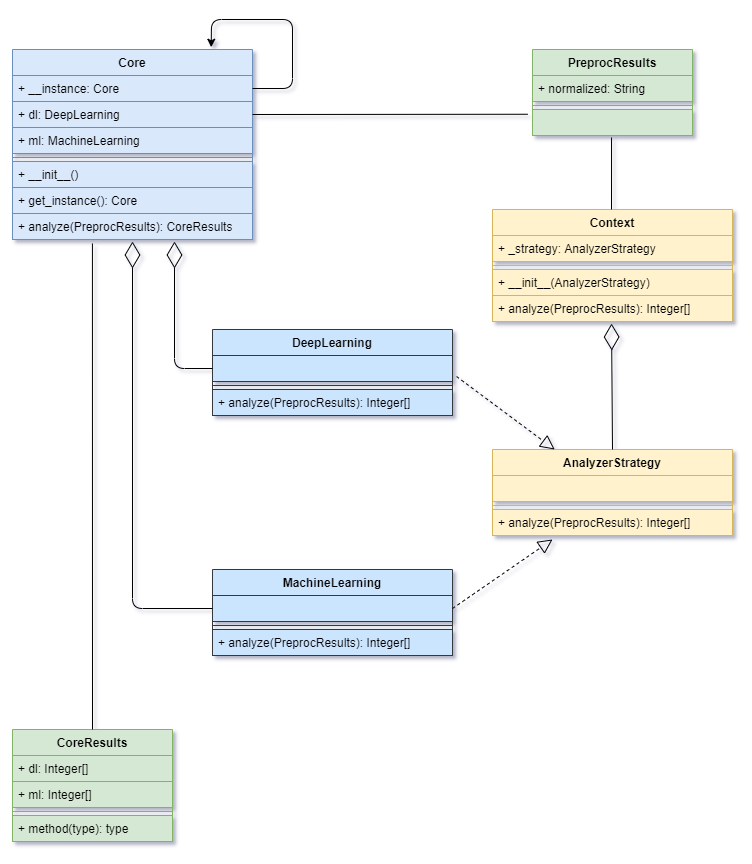

The diagram above was exported from draw.io. Its source (the exported page's mxGraphModel, read from the mxfile embedded in the PNG):
<mxGraphModel dx="1673" dy="967" grid="1" gridSize="10" guides="1" tooltips="1" connect="1" arrows="1" fold="1" page="1" pageScale="1" pageWidth="1100" pageHeight="850" math="0" shadow="0">
  <root>
    <mxCell id="0" />
    <mxCell id="1" parent="0" />
    <mxCell id="kE2A6alhRAZT9oR9Vjy1-8" value="PreprocResults" style="swimlane;fontStyle=1;align=center;verticalAlign=top;childLayout=stackLayout;horizontal=1;startSize=26;horizontalStack=0;resizeParent=1;resizeParentMax=0;resizeLast=0;collapsible=1;marginBottom=0;fillColor=#d5e8d4;strokeColor=#82b366;" vertex="1" parent="1">
      <mxGeometry x="560" y="40" width="160" height="86" as="geometry" />
    </mxCell>
    <mxCell id="kE2A6alhRAZT9oR9Vjy1-9" value="+ normalized: String" style="text;strokeColor=#82b366;fillColor=#d5e8d4;align=left;verticalAlign=top;spacingLeft=4;spacingRight=4;overflow=hidden;rotatable=0;points=[[0,0.5],[1,0.5]];portConstraint=eastwest;" vertex="1" parent="kE2A6alhRAZT9oR9Vjy1-8">
      <mxGeometry y="26" width="160" height="26" as="geometry" />
    </mxCell>
    <mxCell id="kE2A6alhRAZT9oR9Vjy1-10" value="" style="line;strokeWidth=1;fillColor=#d5e8d4;align=left;verticalAlign=middle;spacingTop=-1;spacingLeft=3;spacingRight=3;rotatable=0;labelPosition=right;points=[];portConstraint=eastwest;strokeColor=#82b366;" vertex="1" parent="kE2A6alhRAZT9oR9Vjy1-8">
      <mxGeometry y="52" width="160" height="8" as="geometry" />
    </mxCell>
    <mxCell id="kE2A6alhRAZT9oR9Vjy1-11" value=" " style="text;strokeColor=#82b366;fillColor=#d5e8d4;align=left;verticalAlign=top;spacingLeft=4;spacingRight=4;overflow=hidden;rotatable=0;points=[[0,0.5],[1,0.5]];portConstraint=eastwest;" vertex="1" parent="kE2A6alhRAZT9oR9Vjy1-8">
      <mxGeometry y="60" width="160" height="26" as="geometry" />
    </mxCell>
    <mxCell id="kE2A6alhRAZT9oR9Vjy1-12" value="Context&#10;" style="swimlane;fontStyle=1;align=center;verticalAlign=top;childLayout=stackLayout;horizontal=1;startSize=26;horizontalStack=0;resizeParent=1;resizeParentMax=0;resizeLast=0;collapsible=1;marginBottom=0;fillColor=#fff2cc;strokeColor=#d6b656;" vertex="1" parent="1">
      <mxGeometry x="520" y="200" width="240" height="112" as="geometry" />
    </mxCell>
    <mxCell id="kE2A6alhRAZT9oR9Vjy1-13" value="+ _strategy: AnalyzerStrategy" style="text;strokeColor=#d6b656;fillColor=#fff2cc;align=left;verticalAlign=top;spacingLeft=4;spacingRight=4;overflow=hidden;rotatable=0;points=[[0,0.5],[1,0.5]];portConstraint=eastwest;" vertex="1" parent="kE2A6alhRAZT9oR9Vjy1-12">
      <mxGeometry y="26" width="240" height="26" as="geometry" />
    </mxCell>
    <mxCell id="kE2A6alhRAZT9oR9Vjy1-14" value="" style="line;strokeWidth=1;fillColor=#fff2cc;align=left;verticalAlign=middle;spacingTop=-1;spacingLeft=3;spacingRight=3;rotatable=0;labelPosition=right;points=[];portConstraint=eastwest;strokeColor=#d6b656;" vertex="1" parent="kE2A6alhRAZT9oR9Vjy1-12">
      <mxGeometry y="52" width="240" height="8" as="geometry" />
    </mxCell>
    <mxCell id="kE2A6alhRAZT9oR9Vjy1-16" value="+ __init__(AnalyzerStrategy)&#10;" style="text;strokeColor=#d6b656;fillColor=#fff2cc;align=left;verticalAlign=top;spacingLeft=4;spacingRight=4;overflow=hidden;rotatable=0;points=[[0,0.5],[1,0.5]];portConstraint=eastwest;" vertex="1" parent="kE2A6alhRAZT9oR9Vjy1-12">
      <mxGeometry y="60" width="240" height="26" as="geometry" />
    </mxCell>
    <mxCell id="kE2A6alhRAZT9oR9Vjy1-15" value="+ analyze(PreprocResults): Integer[]" style="text;strokeColor=#d6b656;fillColor=#fff2cc;align=left;verticalAlign=top;spacingLeft=4;spacingRight=4;overflow=hidden;rotatable=0;points=[[0,0.5],[1,0.5]];portConstraint=eastwest;" vertex="1" parent="kE2A6alhRAZT9oR9Vjy1-12">
      <mxGeometry y="86" width="240" height="26" as="geometry" />
    </mxCell>
    <mxCell id="kE2A6alhRAZT9oR9Vjy1-41" value="" style="endArrow=none;html=1;entryX=0.494;entryY=1.077;entryDx=0;entryDy=0;entryPerimeter=0;" edge="1" parent="1" target="kE2A6alhRAZT9oR9Vjy1-11">
      <mxGeometry width="50" height="50" relative="1" as="geometry">
        <mxPoint x="639" y="200" as="sourcePoint" />
        <mxPoint x="740" y="400" as="targetPoint" />
      </mxGeometry>
    </mxCell>
    <mxCell id="kE2A6alhRAZT9oR9Vjy1-18" value="DeepLearning&#10;" style="swimlane;fontStyle=1;align=center;verticalAlign=top;childLayout=stackLayout;horizontal=1;startSize=26;horizontalStack=0;resizeParent=1;resizeParentMax=0;resizeLast=0;collapsible=1;marginBottom=0;fillColor=#cce5ff;strokeColor=#36393d;" vertex="1" parent="1">
      <mxGeometry x="240" y="320" width="240" height="86" as="geometry" />
    </mxCell>
    <mxCell id="kE2A6alhRAZT9oR9Vjy1-19" value=" " style="text;strokeColor=#36393d;fillColor=#cce5ff;align=left;verticalAlign=top;spacingLeft=4;spacingRight=4;overflow=hidden;rotatable=0;points=[[0,0.5],[1,0.5]];portConstraint=eastwest;" vertex="1" parent="kE2A6alhRAZT9oR9Vjy1-18">
      <mxGeometry y="26" width="240" height="26" as="geometry" />
    </mxCell>
    <mxCell id="kE2A6alhRAZT9oR9Vjy1-20" value="" style="line;strokeWidth=1;fillColor=#cce5ff;align=left;verticalAlign=middle;spacingTop=-1;spacingLeft=3;spacingRight=3;rotatable=0;labelPosition=right;points=[];portConstraint=eastwest;strokeColor=#36393d;" vertex="1" parent="kE2A6alhRAZT9oR9Vjy1-18">
      <mxGeometry y="52" width="240" height="8" as="geometry" />
    </mxCell>
    <mxCell id="kE2A6alhRAZT9oR9Vjy1-21" value="+ analyze(PreprocResults): Integer[]" style="text;strokeColor=#36393d;fillColor=#cce5ff;align=left;verticalAlign=top;spacingLeft=4;spacingRight=4;overflow=hidden;rotatable=0;points=[[0,0.5],[1,0.5]];portConstraint=eastwest;" vertex="1" parent="kE2A6alhRAZT9oR9Vjy1-18">
      <mxGeometry y="60" width="240" height="26" as="geometry" />
    </mxCell>
    <mxCell id="kE2A6alhRAZT9oR9Vjy1-1" value="Core" style="swimlane;fontStyle=1;align=center;verticalAlign=top;childLayout=stackLayout;horizontal=1;startSize=26;horizontalStack=0;resizeParent=1;resizeParentMax=0;resizeLast=0;collapsible=1;marginBottom=0;fillColor=#dae8fc;strokeColor=#6c8ebf;" vertex="1" parent="1">
      <mxGeometry x="40" y="40" width="240" height="190" as="geometry" />
    </mxCell>
    <mxCell id="kE2A6alhRAZT9oR9Vjy1-6" value="+ __instance: Core&#10;" style="text;strokeColor=#6c8ebf;fillColor=#dae8fc;align=left;verticalAlign=top;spacingLeft=4;spacingRight=4;overflow=hidden;rotatable=0;points=[[0,0.5],[1,0.5]];portConstraint=eastwest;" vertex="1" parent="kE2A6alhRAZT9oR9Vjy1-1">
      <mxGeometry y="26" width="240" height="26" as="geometry" />
    </mxCell>
    <mxCell id="kE2A6alhRAZT9oR9Vjy1-2" value="+ dl: DeepLearning&#10;" style="text;strokeColor=#6c8ebf;fillColor=#dae8fc;align=left;verticalAlign=top;spacingLeft=4;spacingRight=4;overflow=hidden;rotatable=0;points=[[0,0.5],[1,0.5]];portConstraint=eastwest;" vertex="1" parent="kE2A6alhRAZT9oR9Vjy1-1">
      <mxGeometry y="52" width="240" height="26" as="geometry" />
    </mxCell>
    <mxCell id="kE2A6alhRAZT9oR9Vjy1-5" value="+ ml: MachineLearning&#10;" style="text;strokeColor=#6c8ebf;fillColor=#dae8fc;align=left;verticalAlign=top;spacingLeft=4;spacingRight=4;overflow=hidden;rotatable=0;points=[[0,0.5],[1,0.5]];portConstraint=eastwest;" vertex="1" parent="kE2A6alhRAZT9oR9Vjy1-1">
      <mxGeometry y="78" width="240" height="26" as="geometry" />
    </mxCell>
    <mxCell id="kE2A6alhRAZT9oR9Vjy1-3" value="" style="line;strokeWidth=1;fillColor=#dae8fc;align=left;verticalAlign=middle;spacingTop=-1;spacingLeft=3;spacingRight=3;rotatable=0;labelPosition=right;points=[];portConstraint=eastwest;strokeColor=#6c8ebf;" vertex="1" parent="kE2A6alhRAZT9oR9Vjy1-1">
      <mxGeometry y="104" width="240" height="8" as="geometry" />
    </mxCell>
    <mxCell id="kE2A6alhRAZT9oR9Vjy1-17" value="+ __init__()&#10;" style="text;strokeColor=#6c8ebf;fillColor=#dae8fc;align=left;verticalAlign=top;spacingLeft=4;spacingRight=4;overflow=hidden;rotatable=0;points=[[0,0.5],[1,0.5]];portConstraint=eastwest;" vertex="1" parent="kE2A6alhRAZT9oR9Vjy1-1">
      <mxGeometry y="112" width="240" height="26" as="geometry" />
    </mxCell>
    <mxCell id="kE2A6alhRAZT9oR9Vjy1-4" value="+ get_instance(): Core" style="text;strokeColor=#6c8ebf;fillColor=#dae8fc;align=left;verticalAlign=top;spacingLeft=4;spacingRight=4;overflow=hidden;rotatable=0;points=[[0,0.5],[1,0.5]];portConstraint=eastwest;" vertex="1" parent="kE2A6alhRAZT9oR9Vjy1-1">
      <mxGeometry y="138" width="240" height="26" as="geometry" />
    </mxCell>
    <mxCell id="kE2A6alhRAZT9oR9Vjy1-7" value="+ analyze(PreprocResults): CoreResults" style="text;strokeColor=#6c8ebf;fillColor=#dae8fc;align=left;verticalAlign=top;spacingLeft=4;spacingRight=4;overflow=hidden;rotatable=0;points=[[0,0.5],[1,0.5]];portConstraint=eastwest;" vertex="1" parent="kE2A6alhRAZT9oR9Vjy1-1">
      <mxGeometry y="164" width="240" height="26" as="geometry" />
    </mxCell>
    <mxCell id="kE2A6alhRAZT9oR9Vjy1-49" value="" style="endArrow=classic;html=1;exitX=1;exitY=0.5;exitDx=0;exitDy=0;entryX=0.828;entryY=-0.012;entryDx=0;entryDy=0;entryPerimeter=0;" edge="1" parent="kE2A6alhRAZT9oR9Vjy1-1" source="kE2A6alhRAZT9oR9Vjy1-6" target="kE2A6alhRAZT9oR9Vjy1-1">
      <mxGeometry width="50" height="50" relative="1" as="geometry">
        <mxPoint x="620" y="410" as="sourcePoint" />
        <mxPoint x="280" y="-30" as="targetPoint" />
        <Array as="points">
          <mxPoint x="280" y="39" />
          <mxPoint x="280" y="-30" />
          <mxPoint x="199" y="-30" />
        </Array>
      </mxGeometry>
    </mxCell>
    <mxCell id="kE2A6alhRAZT9oR9Vjy1-30" value="CoreResults" style="swimlane;fontStyle=1;align=center;verticalAlign=top;childLayout=stackLayout;horizontal=1;startSize=26;horizontalStack=0;resizeParent=1;resizeParentMax=0;resizeLast=0;collapsible=1;marginBottom=0;fillColor=#d5e8d4;strokeColor=#82b366;" vertex="1" parent="1">
      <mxGeometry x="40" y="720" width="160" height="112" as="geometry" />
    </mxCell>
    <mxCell id="kE2A6alhRAZT9oR9Vjy1-31" value="+ dl: Integer[]" style="text;strokeColor=#82b366;fillColor=#d5e8d4;align=left;verticalAlign=top;spacingLeft=4;spacingRight=4;overflow=hidden;rotatable=0;points=[[0,0.5],[1,0.5]];portConstraint=eastwest;" vertex="1" parent="kE2A6alhRAZT9oR9Vjy1-30">
      <mxGeometry y="26" width="160" height="26" as="geometry" />
    </mxCell>
    <mxCell id="kE2A6alhRAZT9oR9Vjy1-34" value="+ ml: Integer[]" style="text;strokeColor=#82b366;fillColor=#d5e8d4;align=left;verticalAlign=top;spacingLeft=4;spacingRight=4;overflow=hidden;rotatable=0;points=[[0,0.5],[1,0.5]];portConstraint=eastwest;" vertex="1" parent="kE2A6alhRAZT9oR9Vjy1-30">
      <mxGeometry y="52" width="160" height="26" as="geometry" />
    </mxCell>
    <mxCell id="kE2A6alhRAZT9oR9Vjy1-32" value="" style="line;strokeWidth=1;fillColor=#d5e8d4;align=left;verticalAlign=middle;spacingTop=-1;spacingLeft=3;spacingRight=3;rotatable=0;labelPosition=right;points=[];portConstraint=eastwest;strokeColor=#82b366;" vertex="1" parent="kE2A6alhRAZT9oR9Vjy1-30">
      <mxGeometry y="78" width="160" height="8" as="geometry" />
    </mxCell>
    <mxCell id="kE2A6alhRAZT9oR9Vjy1-33" value="+ method(type): type" style="text;strokeColor=#82b366;fillColor=#d5e8d4;align=left;verticalAlign=top;spacingLeft=4;spacingRight=4;overflow=hidden;rotatable=0;points=[[0,0.5],[1,0.5]];portConstraint=eastwest;" vertex="1" parent="kE2A6alhRAZT9oR9Vjy1-30">
      <mxGeometry y="86" width="160" height="26" as="geometry" />
    </mxCell>
    <mxCell id="kE2A6alhRAZT9oR9Vjy1-26" value="MachineLearning" style="swimlane;fontStyle=1;align=center;verticalAlign=top;childLayout=stackLayout;horizontal=1;startSize=26;horizontalStack=0;resizeParent=1;resizeParentMax=0;resizeLast=0;collapsible=1;marginBottom=0;fillColor=#cce5ff;strokeColor=#36393d;" vertex="1" parent="1">
      <mxGeometry x="240" y="560" width="240" height="86" as="geometry" />
    </mxCell>
    <mxCell id="kE2A6alhRAZT9oR9Vjy1-27" value=" " style="text;strokeColor=#36393d;fillColor=#cce5ff;align=left;verticalAlign=top;spacingLeft=4;spacingRight=4;overflow=hidden;rotatable=0;points=[[0,0.5],[1,0.5]];portConstraint=eastwest;" vertex="1" parent="kE2A6alhRAZT9oR9Vjy1-26">
      <mxGeometry y="26" width="240" height="26" as="geometry" />
    </mxCell>
    <mxCell id="kE2A6alhRAZT9oR9Vjy1-28" value="" style="line;strokeWidth=1;fillColor=#cce5ff;align=left;verticalAlign=middle;spacingTop=-1;spacingLeft=3;spacingRight=3;rotatable=0;labelPosition=right;points=[];portConstraint=eastwest;strokeColor=#36393d;" vertex="1" parent="kE2A6alhRAZT9oR9Vjy1-26">
      <mxGeometry y="52" width="240" height="8" as="geometry" />
    </mxCell>
    <mxCell id="kE2A6alhRAZT9oR9Vjy1-29" value="+ analyze(PreprocResults): Integer[]" style="text;strokeColor=#36393d;fillColor=#cce5ff;align=left;verticalAlign=top;spacingLeft=4;spacingRight=4;overflow=hidden;rotatable=0;points=[[0,0.5],[1,0.5]];portConstraint=eastwest;" vertex="1" parent="kE2A6alhRAZT9oR9Vjy1-26">
      <mxGeometry y="60" width="240" height="26" as="geometry" />
    </mxCell>
    <mxCell id="kE2A6alhRAZT9oR9Vjy1-35" value="AnalyzerStrategy" style="swimlane;fontStyle=1;align=center;verticalAlign=top;childLayout=stackLayout;horizontal=1;startSize=26;horizontalStack=0;resizeParent=1;resizeParentMax=0;resizeLast=0;collapsible=1;marginBottom=0;fillColor=#fff2cc;strokeColor=#d6b656;" vertex="1" parent="1">
      <mxGeometry x="520" y="440" width="240" height="86" as="geometry" />
    </mxCell>
    <mxCell id="kE2A6alhRAZT9oR9Vjy1-36" value=" " style="text;strokeColor=#d6b656;fillColor=#fff2cc;align=left;verticalAlign=top;spacingLeft=4;spacingRight=4;overflow=hidden;rotatable=0;points=[[0,0.5],[1,0.5]];portConstraint=eastwest;" vertex="1" parent="kE2A6alhRAZT9oR9Vjy1-35">
      <mxGeometry y="26" width="240" height="26" as="geometry" />
    </mxCell>
    <mxCell id="kE2A6alhRAZT9oR9Vjy1-37" value="" style="line;strokeWidth=1;fillColor=#fff2cc;align=left;verticalAlign=middle;spacingTop=-1;spacingLeft=3;spacingRight=3;rotatable=0;labelPosition=right;points=[];portConstraint=eastwest;strokeColor=#d6b656;" vertex="1" parent="kE2A6alhRAZT9oR9Vjy1-35">
      <mxGeometry y="52" width="240" height="8" as="geometry" />
    </mxCell>
    <mxCell id="kE2A6alhRAZT9oR9Vjy1-38" value="+ analyze(PreprocResults): Integer[]" style="text;strokeColor=#d6b656;fillColor=#fff2cc;align=left;verticalAlign=top;spacingLeft=4;spacingRight=4;overflow=hidden;rotatable=0;points=[[0,0.5],[1,0.5]];portConstraint=eastwest;" vertex="1" parent="kE2A6alhRAZT9oR9Vjy1-35">
      <mxGeometry y="60" width="240" height="26" as="geometry" />
    </mxCell>
    <mxCell id="kE2A6alhRAZT9oR9Vjy1-42" value="" style="endArrow=block;dashed=1;endFill=0;endSize=12;html=1;exitX=1.017;exitY=0.808;exitDx=0;exitDy=0;exitPerimeter=0;" edge="1" parent="1" source="kE2A6alhRAZT9oR9Vjy1-19" target="kE2A6alhRAZT9oR9Vjy1-35">
      <mxGeometry width="160" relative="1" as="geometry">
        <mxPoint x="640" y="420" as="sourcePoint" />
        <mxPoint x="800" y="420" as="targetPoint" />
      </mxGeometry>
    </mxCell>
    <mxCell id="kE2A6alhRAZT9oR9Vjy1-43" value="" style="endArrow=block;dashed=1;endFill=0;endSize=12;html=1;exitX=1;exitY=0.5;exitDx=0;exitDy=0;" edge="1" parent="1" source="kE2A6alhRAZT9oR9Vjy1-27">
      <mxGeometry width="160" relative="1" as="geometry">
        <mxPoint x="640" y="420" as="sourcePoint" />
        <mxPoint x="580" y="530" as="targetPoint" />
      </mxGeometry>
    </mxCell>
    <mxCell id="kE2A6alhRAZT9oR9Vjy1-44" value="" style="endArrow=diamondThin;endFill=0;endSize=24;html=1;exitX=0;exitY=0.5;exitDx=0;exitDy=0;entryX=0.5;entryY=1.077;entryDx=0;entryDy=0;entryPerimeter=0;" edge="1" parent="1" source="kE2A6alhRAZT9oR9Vjy1-27" target="kE2A6alhRAZT9oR9Vjy1-7">
      <mxGeometry width="160" relative="1" as="geometry">
        <mxPoint x="640" y="420" as="sourcePoint" />
        <mxPoint x="800" y="420" as="targetPoint" />
        <Array as="points">
          <mxPoint x="160" y="599" />
        </Array>
      </mxGeometry>
    </mxCell>
    <mxCell id="kE2A6alhRAZT9oR9Vjy1-45" value="" style="endArrow=diamondThin;endFill=0;endSize=24;html=1;entryX=0.675;entryY=1.077;entryDx=0;entryDy=0;entryPerimeter=0;exitX=0;exitY=0.5;exitDx=0;exitDy=0;" edge="1" parent="1" source="kE2A6alhRAZT9oR9Vjy1-19" target="kE2A6alhRAZT9oR9Vjy1-7">
      <mxGeometry width="160" relative="1" as="geometry">
        <mxPoint x="640" y="420" as="sourcePoint" />
        <mxPoint x="800" y="420" as="targetPoint" />
        <Array as="points">
          <mxPoint x="202" y="359" />
        </Array>
      </mxGeometry>
    </mxCell>
    <mxCell id="kE2A6alhRAZT9oR9Vjy1-46" value="" style="endArrow=none;html=1;entryX=0.333;entryY=1.154;entryDx=0;entryDy=0;entryPerimeter=0;exitX=0.5;exitY=0;exitDx=0;exitDy=0;" edge="1" parent="1" source="kE2A6alhRAZT9oR9Vjy1-30" target="kE2A6alhRAZT9oR9Vjy1-7">
      <mxGeometry width="50" height="50" relative="1" as="geometry">
        <mxPoint x="120" y="710" as="sourcePoint" />
        <mxPoint x="740" y="400" as="targetPoint" />
      </mxGeometry>
    </mxCell>
    <mxCell id="kE2A6alhRAZT9oR9Vjy1-47" value="" style="endArrow=none;html=1;exitX=1;exitY=0.5;exitDx=0;exitDy=0;entryX=-0.03;entryY=0.183;entryDx=0;entryDy=0;entryPerimeter=0;" edge="1" parent="1" source="kE2A6alhRAZT9oR9Vjy1-2" target="kE2A6alhRAZT9oR9Vjy1-11">
      <mxGeometry width="50" height="50" relative="1" as="geometry">
        <mxPoint x="690" y="450" as="sourcePoint" />
        <mxPoint x="740" y="400" as="targetPoint" />
      </mxGeometry>
    </mxCell>
    <mxCell id="kE2A6alhRAZT9oR9Vjy1-48" value="" style="endArrow=diamondThin;endFill=0;endSize=24;html=1;entryX=0.496;entryY=1.077;entryDx=0;entryDy=0;entryPerimeter=0;exitX=0.5;exitY=0;exitDx=0;exitDy=0;" edge="1" parent="1" source="kE2A6alhRAZT9oR9Vjy1-35" target="kE2A6alhRAZT9oR9Vjy1-15">
      <mxGeometry width="160" relative="1" as="geometry">
        <mxPoint x="640" y="420" as="sourcePoint" />
        <mxPoint x="800" y="420" as="targetPoint" />
      </mxGeometry>
    </mxCell>
  </root>
</mxGraphModel>